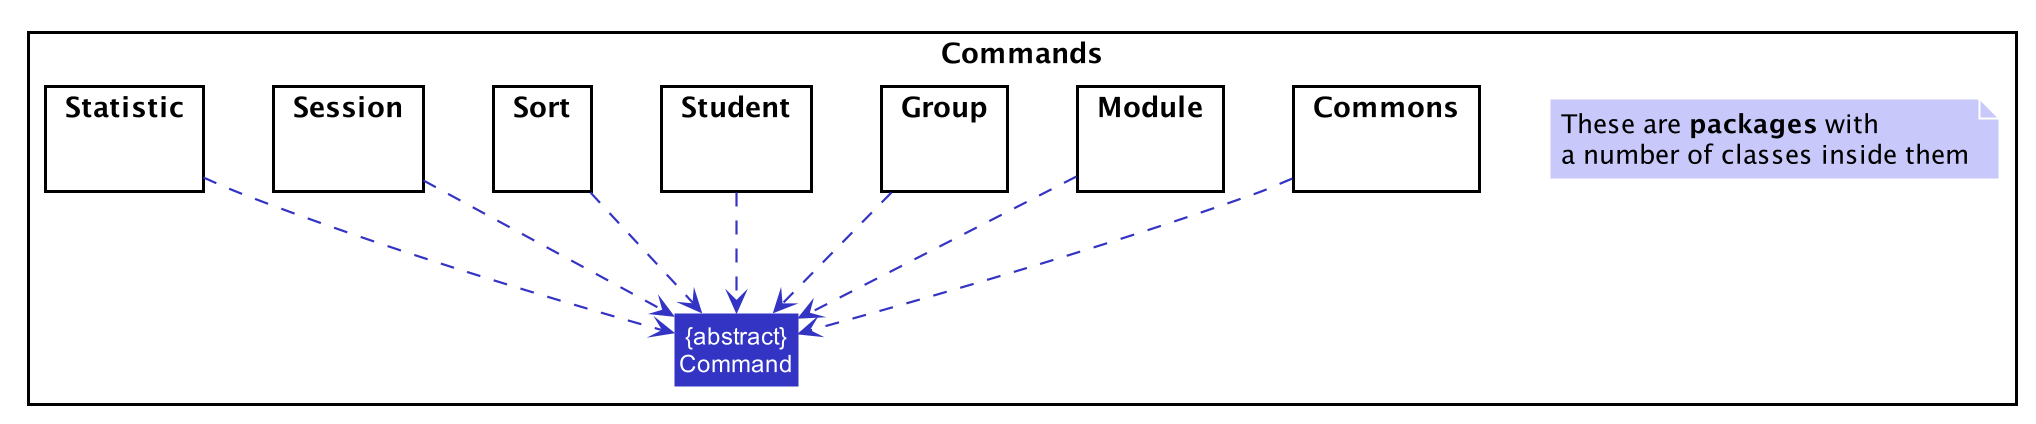

The diagram above was rendered by PlantUML. Its source (embedded in the PNG):
@startuml








skinparam BackgroundColor #FFFFFFF

skinparam Shadowing false

skinparam Class {
    FontColor #FFFFFF
    BorderThickness 1
    BorderColor #FFFFFF
    StereotypeFontColor #FFFFFF
    FontName Arial
}

skinparam Actor {
    BorderColor #000000
    Color #000000
    FontName Arial
}

skinparam Sequence {
    MessageAlign center
    BoxFontSize 15
    BoxPadding 0
    BoxFontColor #FFFFFF
    FontName Arial
}

skinparam Participant {
    FontColor #FFFFFFF
    Padding 20
}

skinparam MinClassWidth 50
skinparam ParticipantPadding 10
skinparam Shadowing false
skinparam DefaultTextAlignment center
skinparam packageStyle Rectangle

hide footbox
hide members
hide circle
skinparam arrowThickness 1.1
skinparam arrowColor #3333C4
skinparam classBackgroundColor #3333C4
skinparam noteBackgroundColor #C8C8FA
skinparam noteBorderColor LOGIC_COLOR_1

Package Commands <<Rectangle>>{

note as Sidenote
These are <b>packages</b> with
a number of classes inside them
end note

Class "{abstract}\nCommand" as Command

Package Commons {}
Package Module {}
Package Group {}
Package Student {}
Package Sort {}
Package Session {}
Package Statistic {}

Commons .down.> Command
Module .down.> Command
Group .down.> Command
Student .down.> Command
Sort .down.> Command
Session .down.> Command
Statistic .down.> Command
@enduml